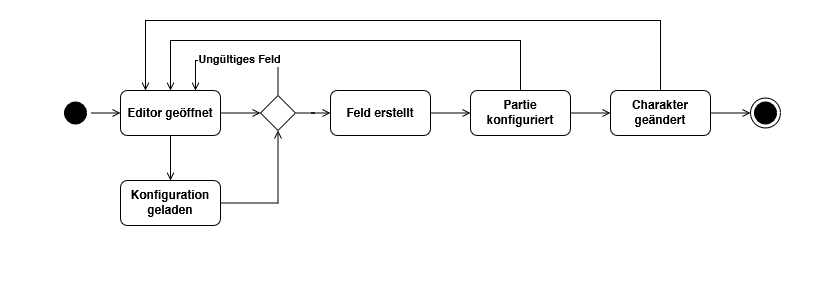

The diagram above was exported from draw.io. Its source (the exported page's mxGraphModel, read from the mxfile embedded in the PNG):
<mxGraphModel dx="780" dy="708" grid="1" gridSize="10" guides="1" tooltips="1" connect="1" arrows="1" fold="1" page="1" pageScale="1" pageWidth="827" pageHeight="300" math="0" shadow="0">
  <root>
    <mxCell id="0" />
    <mxCell id="1" parent="0" />
    <mxCell id="0NWqTb9ef_7ffnHlF7jo-1" value="" style="ellipse;html=1;shape=startState;fillColor=#000000;strokeColor=default;" parent="1" vertex="1">
      <mxGeometry x="60" y="97.5" width="30" height="30" as="geometry" />
    </mxCell>
    <mxCell id="0NWqTb9ef_7ffnHlF7jo-2" value="" style="edgeStyle=orthogonalEdgeStyle;html=1;verticalAlign=bottom;endArrow=open;endSize=6;strokeColor=default;rounded=0;endFill=0;" parent="1" source="0NWqTb9ef_7ffnHlF7jo-1" target="0NWqTb9ef_7ffnHlF7jo-3" edge="1">
      <mxGeometry relative="1" as="geometry">
        <mxPoint x="170" y="112.5" as="targetPoint" />
      </mxGeometry>
    </mxCell>
    <mxCell id="0NWqTb9ef_7ffnHlF7jo-5" style="edgeStyle=orthogonalEdgeStyle;rounded=0;orthogonalLoop=1;jettySize=auto;html=1;entryX=0;entryY=0.5;entryDx=0;entryDy=0;strokeColor=default;endArrow=open;endFill=0;" parent="1" source="0NWqTb9ef_7ffnHlF7jo-3" target="0NWqTb9ef_7ffnHlF7jo-4" edge="1">
      <mxGeometry relative="1" as="geometry" />
    </mxCell>
    <mxCell id="0NWqTb9ef_7ffnHlF7jo-17" style="edgeStyle=orthogonalEdgeStyle;rounded=0;orthogonalLoop=1;jettySize=auto;html=1;entryX=0.5;entryY=0;entryDx=0;entryDy=0;endArrow=open;endFill=0;endSize=6;strokeColor=default;" parent="1" source="0NWqTb9ef_7ffnHlF7jo-3" target="0NWqTb9ef_7ffnHlF7jo-16" edge="1">
      <mxGeometry relative="1" as="geometry" />
    </mxCell>
    <mxCell id="0NWqTb9ef_7ffnHlF7jo-3" value="Editor geöffnet" style="rounded=1;whiteSpace=wrap;html=1;strokeColor=default;" parent="1" vertex="1">
      <mxGeometry x="120" y="90" width="100" height="45" as="geometry" />
    </mxCell>
    <mxCell id="0NWqTb9ef_7ffnHlF7jo-7" style="edgeStyle=orthogonalEdgeStyle;rounded=0;orthogonalLoop=1;jettySize=auto;html=1;endArrow=open;endFill=0;endSize=6;strokeColor=default;entryX=0;entryY=0.5;entryDx=0;entryDy=0;" parent="1" source="0NWqTb9ef_7ffnHlF7jo-4" target="0NWqTb9ef_7ffnHlF7jo-8" edge="1">
      <mxGeometry relative="1" as="geometry">
        <mxPoint x="330" y="112.5" as="targetPoint" />
      </mxGeometry>
    </mxCell>
    <mxCell id="0NWqTb9ef_7ffnHlF7jo-19" value="Ungültiges Feld" style="edgeStyle=orthogonalEdgeStyle;rounded=0;orthogonalLoop=1;jettySize=auto;html=1;entryX=0.75;entryY=0;entryDx=0;entryDy=0;endArrow=open;endFill=0;endSize=6;strokeColor=default;" parent="1" source="0NWqTb9ef_7ffnHlF7jo-4" target="0NWqTb9ef_7ffnHlF7jo-3" edge="1">
      <mxGeometry relative="1" as="geometry">
        <Array as="points">
          <mxPoint x="278" y="60" />
          <mxPoint x="195" y="60" />
        </Array>
      </mxGeometry>
    </mxCell>
    <mxCell id="0NWqTb9ef_7ffnHlF7jo-4" value="" style="rhombus;whiteSpace=wrap;html=1;strokeColor=default;" parent="1" vertex="1">
      <mxGeometry x="260" y="95" width="35" height="35" as="geometry" />
    </mxCell>
    <mxCell id="0NWqTb9ef_7ffnHlF7jo-9" style="edgeStyle=orthogonalEdgeStyle;rounded=0;orthogonalLoop=1;jettySize=auto;html=1;endArrow=open;endFill=0;endSize=6;strokeColor=default;entryX=0;entryY=0.5;entryDx=0;entryDy=0;" parent="1" source="0NWqTb9ef_7ffnHlF7jo-8" target="0NWqTb9ef_7ffnHlF7jo-10" edge="1">
      <mxGeometry relative="1" as="geometry">
        <mxPoint x="470" y="112.5" as="targetPoint" />
      </mxGeometry>
    </mxCell>
    <mxCell id="0NWqTb9ef_7ffnHlF7jo-20" style="edgeStyle=orthogonalEdgeStyle;rounded=0;orthogonalLoop=1;jettySize=auto;html=1;endArrow=open;endFill=0;endSize=6;strokeColor=default;exitX=0.5;exitY=0;exitDx=0;exitDy=0;" parent="1" source="0NWqTb9ef_7ffnHlF7jo-10" edge="1">
      <mxGeometry relative="1" as="geometry">
        <mxPoint x="170" y="90" as="targetPoint" />
        <Array as="points">
          <mxPoint x="520" y="40" />
          <mxPoint x="170" y="40" />
        </Array>
      </mxGeometry>
    </mxCell>
    <mxCell id="0NWqTb9ef_7ffnHlF7jo-8" value="Feld erstellt" style="rounded=1;whiteSpace=wrap;html=1;strokeColor=default;" parent="1" vertex="1">
      <mxGeometry x="330" y="90" width="100" height="45" as="geometry" />
    </mxCell>
    <mxCell id="0NWqTb9ef_7ffnHlF7jo-13" style="edgeStyle=orthogonalEdgeStyle;rounded=0;orthogonalLoop=1;jettySize=auto;html=1;entryX=0;entryY=0.5;entryDx=0;entryDy=0;endArrow=open;endFill=0;endSize=6;strokeColor=default;" parent="1" source="0NWqTb9ef_7ffnHlF7jo-10" target="0NWqTb9ef_7ffnHlF7jo-11" edge="1">
      <mxGeometry relative="1" as="geometry" />
    </mxCell>
    <mxCell id="0NWqTb9ef_7ffnHlF7jo-10" value="Partie konfiguriert" style="rounded=1;whiteSpace=wrap;html=1;strokeColor=default;" parent="1" vertex="1">
      <mxGeometry x="470" y="90" width="100" height="45" as="geometry" />
    </mxCell>
    <mxCell id="0NWqTb9ef_7ffnHlF7jo-14" style="edgeStyle=orthogonalEdgeStyle;rounded=0;orthogonalLoop=1;jettySize=auto;html=1;endArrow=open;endFill=0;endSize=6;strokeColor=default;entryX=0;entryY=0.5;entryDx=0;entryDy=0;" parent="1" source="0NWqTb9ef_7ffnHlF7jo-11" target="0NWqTb9ef_7ffnHlF7jo-15" edge="1">
      <mxGeometry relative="1" as="geometry">
        <mxPoint x="750" y="112.5" as="targetPoint" />
      </mxGeometry>
    </mxCell>
    <mxCell id="0NWqTb9ef_7ffnHlF7jo-21" style="edgeStyle=orthogonalEdgeStyle;rounded=0;orthogonalLoop=1;jettySize=auto;html=1;entryX=0.25;entryY=0;entryDx=0;entryDy=0;endArrow=open;endFill=0;endSize=6;strokeColor=default;" parent="1" source="0NWqTb9ef_7ffnHlF7jo-11" target="0NWqTb9ef_7ffnHlF7jo-3" edge="1">
      <mxGeometry relative="1" as="geometry">
        <Array as="points">
          <mxPoint x="660" y="20" />
          <mxPoint x="145" y="20" />
        </Array>
      </mxGeometry>
    </mxCell>
    <mxCell id="0NWqTb9ef_7ffnHlF7jo-11" value="Charakter geändert" style="rounded=1;whiteSpace=wrap;html=1;strokeColor=default;" parent="1" vertex="1">
      <mxGeometry x="610" y="90" width="100" height="45" as="geometry" />
    </mxCell>
    <mxCell id="0NWqTb9ef_7ffnHlF7jo-15" value="" style="ellipse;html=1;shape=endState;fillColor=#000000;strokeColor=default;" parent="1" vertex="1">
      <mxGeometry x="750" y="97.5" width="30" height="30" as="geometry" />
    </mxCell>
    <mxCell id="0NWqTb9ef_7ffnHlF7jo-18" style="edgeStyle=orthogonalEdgeStyle;rounded=0;orthogonalLoop=1;jettySize=auto;html=1;entryX=0.5;entryY=1;entryDx=0;entryDy=0;endArrow=open;endFill=0;endSize=6;strokeColor=default;" parent="1" source="0NWqTb9ef_7ffnHlF7jo-16" target="0NWqTb9ef_7ffnHlF7jo-4" edge="1">
      <mxGeometry relative="1" as="geometry" />
    </mxCell>
    <mxCell id="0NWqTb9ef_7ffnHlF7jo-16" value="Konfiguration geladen" style="rounded=1;whiteSpace=wrap;html=1;strokeColor=default;" parent="1" vertex="1">
      <mxGeometry x="120" y="180" width="100" height="45" as="geometry" />
    </mxCell>
  </root>
</mxGraphModel>